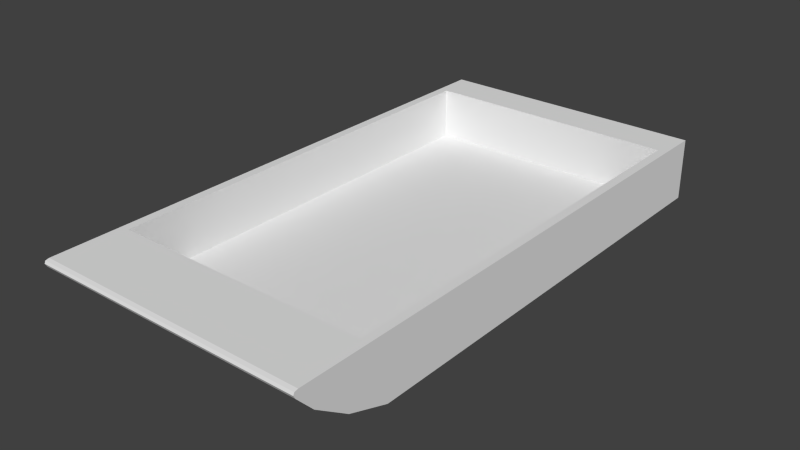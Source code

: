 # Source: Boat.blend  (saved by Blender 2.71.0; exported with 4.5.12 LTS)
import bpy
from mathutils import Matrix  # noqa: F401  (used for matrix-valued properties, if any)

bpy.ops.wm.read_factory_settings(use_empty=True)
scene = bpy.context.scene
scene.name = 'Scene'

# ---- collections
col_collection_1 = bpy.data.collections.new('Collection 1'); scene.collection.children.link(col_collection_1)

# ---- world
world_world = bpy.data.worlds.new('World'); scene.world = world_world
world_world.color = (0.05088, 0.05088, 0.05088)
world_world.use_sun_shadow = False
world_world.sun_shadow_jitter_overblur = 0.0
world_world.cycles.sampling_method = 'MANUAL'
world_world.cycles.sample_map_resolution = 256

# ---- meshes
me_cube_001 = bpy.data.meshes.new('Cube.001')
me_cube_001.from_pydata([(-1.0, -1.0, 0.0), (-1.0, 0.6428, 0.0), (1.0, 0.6428, 0.0), (1.0, -1.0, 0.0), (-1.0, -1.0, 0.2268), (1.0, -1.0, 0.2268), (-1.0, -1.0, 0.1134), (-1.0, 0.7936, 0.0533), (1.0, 0.7936, 0.0533), (1.0, -1.0, 0.1134), (-1.0, -1.0, 0.1701), (-1.0, 0.9169, 0.1372), (1.0, 0.9169, 0.1372), (1.0, -1.0, 0.1701), (-1.0, 0.9672, 0.2268), (-1.0, 0.9777, 0.2027), (-1.0, 0.9806, 0.2236), (-1.0, 0.9844, 0.2148), (1.0, 0.9777, 0.2027), (1.0, 0.9672, 0.2268), (1.0, 0.9844, 0.2148), (1.0, 0.9806, 0.2236), (-0.9352, -0.8578, 0.2268), (0.9352, -0.8578, 0.2268), (-0.9352, 0.711, 0.2268), (0.9352, 0.711, 0.2268), (-0.9352, -0.8578, 0.03568), (0.9352, -0.8578, 0.03568), (-0.9352, 0.6234, 0.03568), (0.9352, 0.6234, 0.03568)], [], [(6, 7, 1, 0), (7, 8, 2, 1), (8, 9, 3, 2), (9, 6, 0, 3), (0, 1, 2, 3), (15, 18, 12, 11), (10, 11, 7, 6), (11, 12, 8, 7), (12, 13, 9, 8), (13, 10, 6, 9), (18, 20, 21, 19, 5, 13, 12), (4, 14, 16, 17, 15, 11, 10), (5, 4, 10, 13), (14, 19, 21, 16), (16, 21, 20, 17), (17, 20, 18, 15), (14, 4, 22, 24), (24, 22, 26, 28), (5, 19, 25, 23), (19, 14, 24, 25), (4, 5, 23, 22), (27, 29, 28, 26), (23, 25, 29, 27), (25, 24, 28, 29), (22, 23, 27, 26)])
_ca = me_cube_001.color_attributes.new('Col', 'BYTE_COLOR', 'CORNER')
_ca.data.foreach_set('color', [0.08022, 0.08022, 0.08022, 1.0, 0.08022, 0.08022, 0.08022, 1.0, 0.08228, 0.08228, 0.08228, 1.0, 0.06125, 0.06125, 0.06125, 1.0, 0.02416, 0.02416, 0.02416, 1.0, 0.03955, 0.03955, 0.03955, 1.0, 0.0356, 0.0356, 0.0356, 1.0, 0.02416, 0.02416, 0.02416, 1.0, 0.08022, 0.08022, 0.08022, 1.0, 0.0865, 0.0865, 0.0865, 1.0, 0.06125, 0.06125, 0.06125, 1.0, 0.0648, 0.0648, 0.0648, 1.0, 0.0865, 0.0865, 0.0865, 1.0, 0.08022, 0.08022, 0.08022, 1.0, 0.03434, 0.03434, 0.03434, 1.0, 0.06125, 0.06125, 0.06125, 1.0, 0.02416, 0.02416, 0.02416, 1.0, 0.02416, 0.02416, 0.02416, 1.0, 0.0356, 0.0356, 0.0356, 1.0, 0.02416, 0.02416, 0.02416, 1.0, 0.05286, 0.05286, 0.05286, 1.0, 0.04231, 0.04231, 0.04231, 1.0, 0.03689, 0.03689, 0.03689, 1.0, 0.02519, 0.02519, 0.02519, 1.0, 0.1095, 0.1095, 0.1095, 1.0, 0.08022, 0.08022, 0.08022, 1.0, 0.08022, 0.08022, 0.08022, 1.0, 0.08022, 0.08022, 0.08022, 1.0, 0.02519, 0.02519, 0.02519, 1.0, 0.03689, 0.03689, 0.03689, 1.0, 0.03955, 0.03955, 0.03955, 1.0, 0.02416, 0.02416, 0.02416, 1.0, 0.1095, 0.1095, 0.1095, 1.0, 0.1095, 0.1095, 0.1095, 1.0, 0.0865, 0.0865, 0.0865, 1.0, 0.08022, 0.08022, 0.08022, 1.0, 0.1095, 0.1095, 0.1095, 1.0, 0.1095, 0.1095, 0.1095, 1.0, 0.08022, 0.08022, 0.08022, 1.0, 0.0865, 0.0865, 0.0865, 1.0, 0.1559, 0.1559, 0.1559, 1.0, 0.1559, 0.1559, 0.1559, 1.0, 0.1559, 0.1559, 0.1559, 1.0, 0.1559, 0.1559, 0.1559, 1.0, 0.1559, 0.1559, 0.1559, 1.0, 0.1095, 0.1095, 0.1095, 1.0, 0.1095, 0.1095, 0.1095, 1.0, 0.1559, 0.1559, 0.1559, 1.0, 0.1559, 0.1559, 0.1559, 1.0, 0.1559, 0.1559, 0.1559, 1.0, 0.1559, 0.1559, 0.1559, 1.0, 0.1559, 0.1559, 0.1559, 1.0, 0.08022, 0.08022, 0.08022, 1.0, 0.1095, 0.1095, 0.1095, 1.0, 0.1559, 0.1559, 0.1559, 1.0, 0.1559, 0.1559, 0.1559, 1.0, 0.1095, 0.1095, 0.1095, 1.0, 0.1095, 0.1095, 0.1095, 1.0, 0.4508, 0.4508, 0.4508, 1.0, 0.3813, 0.3813, 0.3813, 1.0, 0.3564, 0.3564, 0.3564, 1.0, 0.4508, 0.4508, 0.4508, 1.0, 0.4508, 0.4508, 0.4508, 1.0, 0.3325, 0.3325, 0.3325, 1.0, 0.3325, 0.3325, 0.3325, 1.0, 0.4452, 0.4452, 0.4452, 1.0, 0.06301, 0.06301, 0.06301, 1.0, 0.04971, 0.04971, 0.04971, 1.0, 0.04231, 0.04231, 0.04231, 1.0, 0.05286, 0.05286, 0.05286, 1.0, 0.4508, 0.4508, 0.4508, 1.0, 0.3763, 0.3763, 0.3763, 1.0, 0.4233, 0.4233, 0.4233, 1.0, 0.3968, 0.3968, 0.3968, 1.0, 0.2423, 0.2423, 0.2423, 1.0, 0.2423, 0.2423, 0.2423, 1.0, 0.2086, 0.2086, 0.2086, 1.0, 0.2086, 0.2086, 0.2086, 1.0, 0.3515, 0.3515, 0.3515, 1.0, 0.3813, 0.3813, 0.3813, 1.0, 0.3712, 0.3712, 0.3712, 1.0, 0.3968, 0.3968, 0.3968, 1.0, 0.3813, 0.3813, 0.3813, 1.0, 0.4508, 0.4508, 0.4508, 1.0, 0.3968, 0.3968, 0.3968, 1.0, 0.3712, 0.3712, 0.3712, 1.0, 0.3763, 0.3763, 0.3763, 1.0, 0.3515, 0.3515, 0.3515, 1.0, 0.3968, 0.3968, 0.3968, 1.0, 0.4233, 0.4233, 0.4233, 1.0, 0.2582, 0.2582, 0.2582, 1.0, 0.2346, 0.2346, 0.2346, 1.0, 0.305, 0.305, 0.305, 1.0, 0.2307, 0.2307, 0.2307, 1.0, 0.2423, 0.2423, 0.2423, 1.0, 0.2423, 0.2423, 0.2423, 1.0, 0.2086, 0.2086, 0.2086, 1.0, 0.2086, 0.2086, 0.2086, 1.0, 0.2423, 0.2423, 0.2423, 1.0, 0.2423, 0.2423, 0.2423, 1.0, 0.2086, 0.2086, 0.2086, 1.0, 0.2086, 0.2086, 0.2086, 1.0, 0.2423, 0.2423, 0.2423, 1.0, 0.2423, 0.2423, 0.2423, 1.0, 0.2086, 0.2086, 0.2086, 1.0, 0.2086, 0.2086, 0.2086, 1.0])
me_cube_001.use_remesh_preserve_volume = False
me_cube_001.use_remesh_preserve_attributes = False
me_cube_001.use_mirror_vertex_groups = False
me_cube_001.update()

# ---- objects
ob_cube = bpy.data.objects.new('Cube', me_cube_001)

# ---- transforms, parenting, visibility, modifiers, constraints
ob_cube.location = (0.0, 0.0, 0.0)
ob_cube.rotation_euler = (0.0, -0.0, -3.142)
ob_cube.scale = (1.0, 2.0, 2.0)
ob_cube.lineart.crease_threshold = 0.0
_m = ob_cube.modifiers.new('Triangulate', 'TRIANGULATE')

# ---- collection membership
col_collection_1.objects.link(ob_cube)

# ---- scene / render settings (as saved in the file)
scene.frame_start = 1; scene.frame_end = 250; scene.frame_set(1)
scene.render.engine = 'BLENDER_EEVEE_NEXT'
scene.render.image_settings.compression = 90
scene.render.resolution_percentage = 50
scene.render.dither_intensity = 0.0
scene.cycles.use_denoising = False
scene.cycles.samples = 10
scene.cycles.sampling_pattern = 'TABULATED_SOBOL'
scene.cycles.light_sampling_threshold = 0.0
scene.cycles.use_adaptive_sampling = False
scene.cycles.use_light_tree = False
scene.cycles.blur_glossy = 0.0
scene.cycles.volume_bounces = 1
scene.cycles.pixel_filter_type = 'GAUSSIAN'
scene.cycles.sample_clamp_indirect = 0.0
scene.view_settings.view_transform = 'Standard'
bpy.context.view_layer.update()

# ---- added for rendering (the .blend has no active camera and no usable light): camera, sun
cam_auto = bpy.data.cameras.new('AutoCamera')
cam_auto.lens = 50.0
cam_auto.sensor_width = 36.0
cam_auto.clip_end = 1000.0
ob_auto_camera = bpy.data.objects.new('AutoCamera', cam_auto)
scene.collection.objects.link(ob_auto_camera)
ob_auto_camera.location = (4.13337, -4.94449, 3.53349)
ob_auto_camera.rotation_euler = (1.09748, -7.21219e-08, 0.694738)
scene.camera = ob_auto_camera
light_auto_sun = bpy.data.lights.new('AutoSun', 'SUN')
light_auto_sun.energy = 3.0
light_auto_sun.angle = 0.0523599
ob_auto_sun = bpy.data.objects.new('AutoSun', light_auto_sun)
scene.collection.objects.link(ob_auto_sun)
ob_auto_sun.rotation_euler = (0.872665, 0.174533, 0.523599)
bpy.context.view_layer.update()
